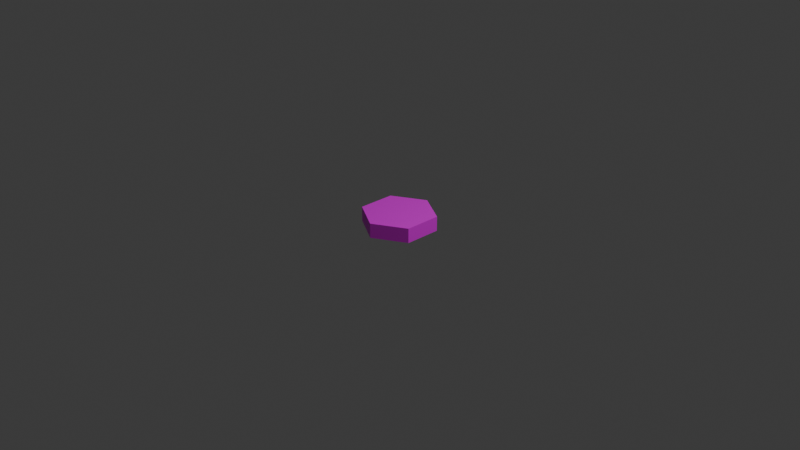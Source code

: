 # Source: Ally02.blend  (saved by Blender 4.4.32; exported with 4.5.12 LTS)
import bpy
from mathutils import Matrix  # noqa: F401  (used for matrix-valued properties, if any)

bpy.ops.wm.read_factory_settings(use_empty=True)
scene = bpy.context.scene
scene.name = 'Scene'

# ---- collections
col_collection = bpy.data.collections.new('Collection'); scene.collection.children.link(col_collection)

# ---- images (referenced by path relative to the original .blend; pixels are not part of the script)
import os
ASSET_DIR = os.environ.get("B2B_ASSET_DIR", "")  # directory of the original .blend (textures are referenced by path, not embedded)
HERE = os.path.dirname(os.path.abspath(__file__))  # packed textures are extracted next to this script under _unpacked/

def load_image(name, relpath, width, height, colorspace="sRGB"):
    """Load a texture the original file referenced (path relative to the .blend, or extracted next to this script)."""
    p = next((c for c in (os.path.join(HERE, relpath), os.path.join(ASSET_DIR, relpath)) if relpath and os.path.exists(c)), "")
    if p:
        img = bpy.data.images.load(p, check_existing=True)
        img.name = name
    else:  # same state as the original file: an image datablock whose file is absent (Cycles renders it pink)
        img = bpy.data.images.new(name, width, height)
        img.source = "FILE"
        img.filepath = "//" + (relpath or name)
    img.colorspace_settings.name = colorspace
    return img
img_ally_body_png = load_image('Ally_Body.png', 'Ally_Body.png', 1024, 1024, 'sRGB')

# ---- materials (node trees are filled in below, after node groups)
mat_002 = bpy.data.materials.new('マテリアル.002')

# ---- material node trees
mat_002.use_nodes = True; mat_002.node_tree.nodes.clear()
_N = mat_002.node_tree.nodes; _L = mat_002.node_tree.links
n0 = _N.new('ShaderNodeBsdfPrincipled'); n0.name = 'プリンシプルBSDF'; n0.location = (10, 300)
n1 = _N.new('ShaderNodeOutputMaterial'); n1.name = 'マテリアル出力'; n1.location = (300, 300)
n2 = _N.new('ShaderNodeTexImage'); n2.name = '画像テクスチャ'; n2.location = (-280, 275)
n2.image = img_ally_body_png
_L.new(n0.outputs[0], n1.inputs[0])
_L.new(n2.outputs[0], n0.inputs[0])
n1.is_active_output = True

# ---- world
world_world = bpy.data.worlds.new('World'); scene.world = world_world
world_world.use_nodes = True; world_world.node_tree.nodes.clear()
_N = world_world.node_tree.nodes; _L = world_world.node_tree.links
n0 = _N.new('ShaderNodeOutputWorld'); n0.name = 'World Output'; n0.location = (300, 300)
n1 = _N.new('ShaderNodeBackground'); n1.name = 'Background'; n1.location = (10, 300)
n1.inputs[0].default_value = (0.05088, 0.05088, 0.05088, 1.0)
_L.new(n1.outputs[0], n0.inputs[0])
n0.is_active_output = True
world_world.color = (0.05088, 0.05088, 0.05088)
world_world.sun_shadow_jitter_overblur = 0.0

# ---- cameras
cam_camera = bpy.data.cameras.new('Camera')
cam_camera.clip_end = 100.0
cam_camera.ortho_scale = 7.314

# ---- lights
light_light = bpy.data.lights.new('Light', 'POINT')
light_light.energy = 1000.0
light_light.shadow_soft_size = 0.1

# ---- meshes
me_001 = bpy.data.meshes.new('円柱.001')
me_001.from_pydata([(3.458e-08, -0.3956, -0.07912), (3.458e-08, -0.3956, 0.07912), (-0.3426, -0.1978, -0.07912), (-0.3426, -0.1978, 0.07912), (-0.3426, 0.1978, -0.07912), (-0.3426, 0.1978, 0.07912), (-3.458e-08, 0.3956, -0.07912), (-3.458e-08, 0.3956, 0.07912), (0.3426, 0.1978, -0.07912), (0.3426, 0.1978, 0.07912), (0.3426, -0.1978, -0.07912), (0.3426, -0.1978, 0.07912), (2.682e-08, -0.25, -0.125), (-0.2165, -0.125, -0.125), (2.682e-08, -0.25, -0.075), (0.2165, -0.125, -0.125), (0.2165, 0.125, -0.125), (0.2165, -0.125, -0.075), (0.2165, 0.125, -0.075), (-1.689e-08, 0.25, -0.075), (-0.2165, 0.125, -0.075), (-1.689e-08, 0.25, -0.125), (-0.2165, 0.125, -0.125), (-0.2165, -0.125, -0.075)], [], [(1, 2, 0), (3, 4, 2), (5, 6, 4), (7, 8, 6), (1, 9, 5), (9, 10, 8), (11, 0, 10), (2, 6, 10), (13, 21, 15), (14, 13, 12), (17, 12, 15), (18, 15, 16), (19, 16, 21), (20, 21, 22), (23, 22, 13), (1, 3, 2), (3, 5, 4), (5, 7, 6), (7, 9, 8), (5, 3, 1), (1, 11, 9), (9, 7, 5), (9, 11, 10), (11, 1, 0), (10, 0, 2), (2, 4, 6), (6, 8, 10), (15, 12, 13), (13, 22, 21), (21, 16, 15), (14, 23, 13), (17, 14, 12), (18, 17, 15), (19, 18, 16), (20, 19, 21), (23, 20, 22)])
_uv = me_001.uv_layers.new(name='UVマップ')
_uv.uv.foreach_set('vector', [0.9232, 0.5228, 0.8076, 0.4081, 0.9468, 0.4671, 0.784, 0.4638, 0.6684, 0.3491, 0.8076, 0.4081, 0.6448, 0.4048, 0.5292, 0.2901, 0.6684, 0.3491, 0.5247, 0.3479, 0.3738, 0.3389, 0.5292, 0.2901, 0.5228, 0.6176, 0.3995, 0.4055, 0.6448, 0.4048, 0.3995, 0.4055, 0.2073, 0.403, 0.3738, 0.3389, 0.233, 0.4696, 0.04085, 0.4672, 0.2073, 0.403, 0.4797, 0.8197, 0.2349, 0.7354, 0.4303, 0.5655, 0.6963, 0.7436, 0.7154, 0.5901, 0.8547, 0.6536, 0.4973, 0.778, 0.5844, 0.7213, 0.5116, 0.7926, 0.8747, 0.5354, 0.9622, 0.5323, 0.8786, 0.5521, 0.7911, 0.5552, 0.8786, 0.5521, 0.795, 0.5719, 0.7075, 0.5749, 0.795, 0.5719, 0.7154, 0.5901, 0.6429, 0.6353, 0.7154, 0.5901, 0.6572, 0.6499, 0.5701, 0.7067, 0.6572, 0.6499, 0.5844, 0.7213, 0.9232, 0.5228, 0.784, 0.4638, 0.8076, 0.4081, 0.784, 0.4638, 0.6448, 0.4048, 0.6684, 0.3491, 0.6448, 0.4048, 0.5247, 0.3479, 0.5292, 0.2901, 0.5247, 0.3479, 0.3995, 0.4055, 0.3738, 0.3389, 0.6448, 0.4048, 0.6452, 0.5464, 0.5228, 0.6176, 0.5228, 0.6176, 0.3999, 0.5471, 0.3995, 0.4055, 0.3995, 0.4055, 0.5247, 0.3479, 0.6448, 0.4048, 0.3995, 0.4055, 0.233, 0.4696, 0.2073, 0.403, 0.233, 0.4696, 0.0665, 0.5338, 0.04085, 0.4672, 0.4303, 0.5655, 0.5283, 0.6783, 0.4797, 0.8197, 0.4797, 0.8197, 0.3329, 0.8482, 0.2349, 0.7354, 0.2349, 0.7354, 0.2835, 0.594, 0.4303, 0.5655, 0.8547, 0.6536, 0.8015, 0.7443, 0.6963, 0.7436, 0.6963, 0.7436, 0.6572, 0.6499, 0.7154, 0.5901, 0.7154, 0.5901, 0.795, 0.5719, 0.8547, 0.6536, 0.4973, 0.778, 0.5701, 0.7067, 0.5844, 0.7213, 0.8747, 0.5354, 0.9583, 0.5156, 0.9622, 0.5323, 0.7911, 0.5552, 0.8747, 0.5354, 0.8786, 0.5521, 0.7075, 0.5749, 0.7911, 0.5552, 0.795, 0.5719, 0.6429, 0.6353, 0.7075, 0.5749, 0.7154, 0.5901, 0.5701, 0.7067, 0.6429, 0.6353, 0.6572, 0.6499])
me_001.materials.append(mat_002)
me_001.update()

# ---- objects
ob_light = bpy.data.objects.new('Light', light_light)
ob_camera = bpy.data.objects.new('Camera', cam_camera)
ob_x = bpy.data.objects.new('円柱', me_001)

# ---- transforms, parenting, visibility, modifiers, constraints
ob_light.location = (4.076, 1.005, 5.904)
ob_light.rotation_euler = (0.6503, 0.05522, 1.866)
ob_light.lock_rotations_4d = False
ob_light.empty_display_type = 'ARROWS'
ob_light.color = (0.0, 0.0, 0.0, 0.0)
ob_light.lineart.crease_threshold = 0.0
ob_camera.location = (7.359, -6.926, 4.958)
ob_camera.rotation_euler = (1.109, 0.0, 0.8149)
ob_camera.lock_rotations_4d = False
ob_camera.empty_display_type = 'ARROWS'
ob_camera.color = (0.0, 0.0, 0.0, 0.0)
ob_camera.display_type = 'WIRE'
ob_camera.lineart.crease_threshold = 0.0
ob_x.location = (0.0, 0.0, 0.0)

# ---- collection membership
col_collection.objects.link(ob_light)
col_collection.objects.link(ob_camera)
col_collection.objects.link(ob_x)

# ---- scene / render settings (as saved in the file)
scene.camera = ob_camera
scene.frame_start = 1; scene.frame_end = 250; scene.frame_set(1)
scene.render.engine = 'BLENDER_EEVEE_NEXT'
bpy.context.view_layer.update()
